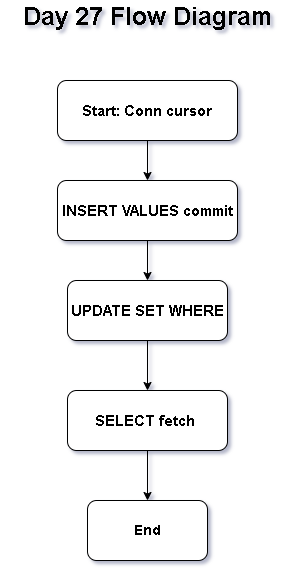

The diagram above was exported from draw.io. Its source (the exported page's mxGraphModel, read from the mxfile embedded in the PNG):
<mxGraphModel dx="860" dy="1565" grid="1" gridSize="10" guides="1" tooltips="1" connect="1" arrows="1" fold="1" page="1" pageScale="1" pageWidth="850" pageHeight="1100" math="0" shadow="0">
  <root>
    <mxCell id="0" />
    <mxCell id="1" parent="0" />
    <mxCell id="py2Z_38Bbdfkdqha-ZeL-8" edge="1" parent="1" source="py2Z_38Bbdfkdqha-ZeL-1" style="edgeStyle=orthogonalEdgeStyle;rounded=0;orthogonalLoop=1;jettySize=auto;html=1;" target="py2Z_38Bbdfkdqha-ZeL-3" value="">
      <mxGeometry relative="1" as="geometry" />
    </mxCell>
    <mxCell id="py2Z_38Bbdfkdqha-ZeL-1" parent="1" style="rounded=1;whiteSpace=wrap;html=1;" value="&lt;b&gt;&lt;font style=&quot;font-size: 15px;&quot;&gt;UPDATE SET WHERE&lt;/font&gt;&lt;/b&gt;" vertex="1">
      <mxGeometry height="60" width="160" x="350" y="220" as="geometry" />
    </mxCell>
    <mxCell id="py2Z_38Bbdfkdqha-ZeL-2" parent="1" style="rounded=1;whiteSpace=wrap;html=1;" value="&lt;b&gt;&lt;font style=&quot;font-size: 14px;&quot;&gt;End&lt;/font&gt;&lt;/b&gt;" vertex="1">
      <mxGeometry height="60" width="120" x="370" y="440" as="geometry" />
    </mxCell>
    <mxCell id="py2Z_38Bbdfkdqha-ZeL-9" edge="1" parent="1" source="py2Z_38Bbdfkdqha-ZeL-3" style="edgeStyle=orthogonalEdgeStyle;rounded=0;orthogonalLoop=1;jettySize=auto;html=1;" target="py2Z_38Bbdfkdqha-ZeL-2" value="">
      <mxGeometry relative="1" as="geometry" />
    </mxCell>
    <mxCell id="py2Z_38Bbdfkdqha-ZeL-3" parent="1" style="rounded=1;whiteSpace=wrap;html=1;" value="&lt;b&gt;&lt;font style=&quot;font-size: 15px;&quot;&gt;SELECT fetch&amp;nbsp;&lt;/font&gt;&lt;/b&gt;" vertex="1">
      <mxGeometry height="60" width="160" x="350" y="330" as="geometry" />
    </mxCell>
    <mxCell id="py2Z_38Bbdfkdqha-ZeL-7" edge="1" parent="1" source="py2Z_38Bbdfkdqha-ZeL-4" style="edgeStyle=orthogonalEdgeStyle;rounded=0;orthogonalLoop=1;jettySize=auto;html=1;" target="py2Z_38Bbdfkdqha-ZeL-1" value="">
      <mxGeometry relative="1" as="geometry" />
    </mxCell>
    <mxCell id="py2Z_38Bbdfkdqha-ZeL-4" parent="1" style="rounded=1;whiteSpace=wrap;html=1;" value="&lt;b&gt;&lt;font style=&quot;font-size: 15px;&quot;&gt;INSERT VALUES commit&lt;/font&gt;&lt;/b&gt;" vertex="1">
      <mxGeometry height="60" width="180" x="340" y="120" as="geometry" />
    </mxCell>
    <mxCell id="py2Z_38Bbdfkdqha-ZeL-6" edge="1" parent="1" source="py2Z_38Bbdfkdqha-ZeL-5" style="edgeStyle=orthogonalEdgeStyle;rounded=0;orthogonalLoop=1;jettySize=auto;html=1;" target="py2Z_38Bbdfkdqha-ZeL-4" value="">
      <mxGeometry relative="1" as="geometry" />
    </mxCell>
    <mxCell id="py2Z_38Bbdfkdqha-ZeL-5" parent="1" style="rounded=1;whiteSpace=wrap;html=1;" value="&lt;b&gt;&lt;font style=&quot;font-size: 15px;&quot;&gt;Start: Conn cursor&lt;/font&gt;&lt;/b&gt;" vertex="1">
      <mxGeometry height="60" width="180" x="340" y="20" as="geometry" />
    </mxCell>
    <mxCell id="py2Z_38Bbdfkdqha-ZeL-10" parent="1" style="text;html=1;whiteSpace=wrap;strokeColor=none;fillColor=none;align=center;verticalAlign=middle;rounded=0;" value="&lt;b&gt;&lt;font style=&quot;font-size: 25px;&quot;&gt;Day 27 Flow Diagram&lt;/font&gt;&lt;/b&gt;" vertex="1">
      <mxGeometry height="30" width="295" x="282.5" y="-60" as="geometry" />
    </mxCell>
  </root>
</mxGraphModel>